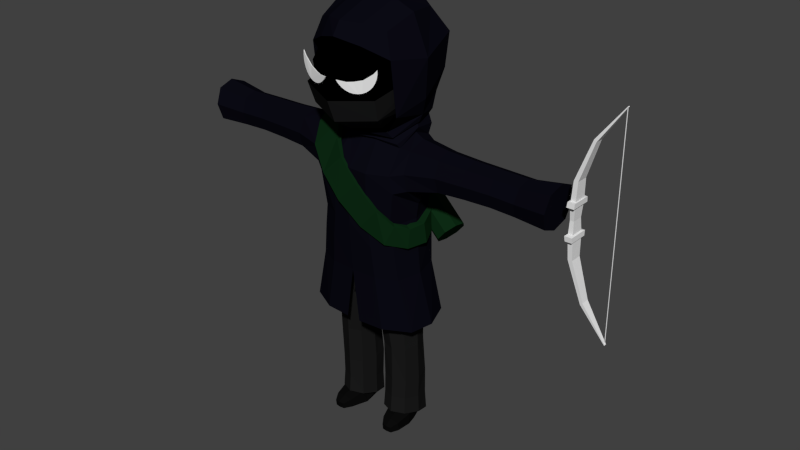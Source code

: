 # Source: ninja_final2.blend  (saved by Blender 2.73.0; exported with 4.5.12 LTS)
import bpy
from mathutils import Matrix  # noqa: F401  (used for matrix-valued properties, if any)

bpy.ops.wm.read_factory_settings(use_empty=True)
scene = bpy.context.scene
scene.name = 'Scene'

# ---- collections
col_collection_1 = bpy.data.collections.new('Collection 1'); scene.collection.children.link(col_collection_1)

# ---- materials (node trees are filled in below, after node groups)
mat_material_004 = bpy.data.materials.new('Material.004')
mat_material_004.alpha_threshold = 0.0
mat_material_004.use_transparent_shadow = False
mat_material_004.roughness = 0.5
mat_fletching = bpy.data.materials.new('Fletching')
mat_fletching.alpha_threshold = 0.0
mat_fletching.use_transparent_shadow = False
mat_fletching.diffuse_color = (0.2019, 0.001148, 0.0, 1.0)
mat_fletching.specular_color = (1.0, 0.1845, 0.1845)
mat_fletching.roughness = 0.5
mat_quiver2 = bpy.data.materials.new('Quiver2')
mat_quiver2.alpha_threshold = 0.0
mat_quiver2.use_transparent_shadow = False
mat_quiver2.diffuse_color = (0.004113, 0.02365, 0.007083, 1.0)
mat_quiver2.specular_color = (0.03572, 0.09463, 0.04395)
mat_quiver2.roughness = 0.5
mat_quiver2.specular_intensity = 0.2143
mat_arrows = bpy.data.materials.new('Arrows')
mat_arrows.alpha_threshold = 0.0
mat_arrows.use_transparent_shadow = False
mat_arrows.diffuse_color = (1.0, 0.525, 0.1639, 1.0)
mat_arrows.specular_color = (1.0, 0.7636, 0.4422)
mat_arrows.roughness = 0.5
mat_arrows.specular_intensity = 0.3824
mat_material_003 = bpy.data.materials.new('Material.003')
mat_material_003.alpha_threshold = 0.0
mat_material_003.use_transparent_shadow = False
mat_material_003.diffuse_color = (0.01109, 0.01109, 0.01109, 1.0)
mat_material_003.roughness = 0.5
mat_material_002 = bpy.data.materials.new('Material.002')
mat_material_002.alpha_threshold = 0.0
mat_material_002.use_transparent_shadow = False
mat_material_002.diffuse_color = (0.0, 0.0, 0.0, 1.0)
mat_material_002.roughness = 0.5
mat_material_002.specular_intensity = 0.0
mat_material_001 = bpy.data.materials.new('Material.001')
mat_material_001.alpha_threshold = 0.0
mat_material_001.use_transparent_shadow = False
mat_material_001.diffuse_color = (0.01076, 0.01084, 0.01109, 1.0)
mat_material_001.specular_color = (0.2396, 0.2396, 0.2396)
mat_material_001.roughness = 0.5
mat_material_001.specular_intensity = 0.02521
mat_material_005 = bpy.data.materials.new('Material.005')
mat_material_005.alpha_threshold = 0.0
mat_material_005.use_transparent_shadow = False
mat_material_005.diffuse_color = (0.003492, 0.003395, 0.007193, 1.0)
mat_material_005.specular_color = (0.004169, 0.004257, 0.0985)
mat_material_005.roughness = 0.5
mat_material_005.specular_intensity = 0.02521
mat_material_006 = bpy.data.materials.new('Material.006')
mat_material_006.alpha_threshold = 0.0
mat_material_006.use_transparent_shadow = False
mat_material_006.diffuse_color = (0.003642, 0.003642, 0.003642, 1.0)
mat_material_006.specular_color = (0.2266, 0.2266, 0.2266)
mat_material_006.roughness = 0.5
mat_material_006.specular_intensity = 0.08824

# ---- material node trees

# ---- world
world_world = bpy.data.worlds.new('World'); scene.world = world_world
world_world.color = (0.05088, 0.05088, 0.05088)
world_world.use_sun_shadow = False
world_world.sun_shadow_jitter_overblur = 0.0
world_world.cycles.sampling_method = 'MANUAL'
world_world.cycles.sample_map_resolution = 256

# ---- meshes
me_cube = bpy.data.meshes.new('Cube')
me_cube.from_pydata([(0.09944, -0.0785, 0.2125), (0.09944, 0.0785, 0.2125), (0.04351, 0.0785, 0.2125), (0.04351, -0.0785, 0.2125), (0.03768, -0.07005, 0.4251), (0.03768, 0.07005, 0.4251), (0.0876, 0.07005, 0.4251), (0.0876, -0.07005, 0.4251), (-0.1053, -0.04968, 0.8605), (-0.1053, 0.04968, 0.8605), (-0.07844, 0.04968, 0.8836), (-0.07844, -0.04968, 0.8836), (-0.3739, -0.01333, 1.258), (-0.3739, 0.01333, 1.258), (-0.368, 0.01333, 1.265), (-0.368, -0.01333, 1.265), (0.1169, 0.1204, 0.1533), (0.03106, -0.1204, 0.1533), (0.1169, -0.1204, 0.1533), (0.03106, 0.1204, 0.1533), (0.04351, -0.0785, 0.2125), (0.04351, 0.0785, 0.2125), (0.09944, 0.0785, 0.2125), (0.09944, -0.0785, 0.2125), (0.02963, -0.1143, 0.2125), (0.02963, 0.1143, 0.2125), (0.1111, 0.1143, 0.2125), (0.1111, -0.1143, 0.2125), (0.04688, -0.07692, 0.1409), (0.04688, 0.07692, 0.1409), (0.1017, 0.07692, 0.1409), (0.1017, -0.07692, 0.1409), (0.09944, -0.0785, -0.2125), (0.09944, 0.0785, -0.2125), (0.04351, 0.0785, -0.2125), (0.04351, -0.0785, -0.2125), (0.03768, -0.07005, -0.4251), (0.03768, 0.07005, -0.4251), (0.0876, 0.07005, -0.4251), (0.0876, -0.07005, -0.4251), (-0.1053, -0.04968, -0.8605), (-0.1053, 0.04968, -0.8605), (-0.07844, 0.04968, -0.8836), (-0.07844, -0.04968, -0.8836), (-0.3739, -0.01333, -1.258), (-0.3739, 0.01333, -1.258), (-0.368, 0.01333, -1.265), (-0.368, -0.01333, -1.265), (0.1169, 0.1204, -0.1533), (0.03106, -0.1204, -0.1533), (0.1169, -0.1204, -0.1533), (0.03106, 0.1204, -0.1533), (0.04351, -0.0785, -0.2125), (0.04351, 0.0785, -0.2125), (0.09944, 0.0785, -0.2125), (0.09944, -0.0785, -0.2125), (0.05443, -0.06408, 2.498e-08), (0.05443, 0.06408, 2.498e-08), (0.1001, 0.06408, 2.498e-08), (0.1001, -0.06408, 2.498e-08), (0.02963, -0.1143, -0.2125), (0.02963, 0.1143, -0.2125), (0.1111, 0.1143, -0.2125), (0.1111, -0.1143, -0.2125), (0.04688, -0.07692, -0.1409), (0.04688, 0.07692, -0.1409), (0.1017, 0.07692, -0.1409), (0.1017, -0.07692, -0.1409)], [], [(7, 4, 3, 0), (5, 6, 1, 2), (4, 5, 2, 3), (6, 7, 0, 1), (4, 7, 11, 8), (8, 11, 15, 12), (7, 6, 10, 11), (6, 5, 9, 10), (5, 4, 8, 9), (15, 14, 13, 12), (11, 10, 14, 15), (10, 9, 13, 14), (9, 8, 12, 13), (20, 21, 25, 24), (21, 22, 26, 25), (22, 23, 27, 26), (23, 20, 24, 27), (3, 2, 21, 20), (2, 1, 22, 21), (1, 0, 23, 22), (0, 3, 20, 23), (31, 28, 56, 59), (30, 31, 59, 58), (29, 30, 58, 57), (28, 29, 57, 56), (24, 25, 19, 17), (25, 26, 16, 19), (26, 27, 18, 16), (27, 24, 17, 18), (17, 19, 29, 28), (19, 16, 30, 29), (16, 18, 31, 30), (18, 17, 28, 31), (39, 32, 35, 36), (37, 34, 33, 38), (36, 35, 34, 37), (38, 33, 32, 39), (36, 40, 43, 39), (40, 44, 47, 43), (39, 43, 42, 38), (38, 42, 41, 37), (37, 41, 40, 36), (47, 44, 45, 46), (43, 47, 46, 42), (42, 46, 45, 41), (41, 45, 44, 40), (52, 60, 61, 53), (53, 61, 62, 54), (54, 62, 63, 55), (55, 63, 60, 52), (35, 52, 53, 34), (34, 53, 54, 33), (33, 54, 55, 32), (32, 55, 52, 35), (67, 59, 56, 64), (66, 58, 59, 67), (65, 57, 58, 66), (64, 56, 57, 65), (60, 49, 51, 61), (61, 51, 48, 62), (62, 48, 50, 63), (63, 50, 49, 60), (49, 64, 65, 51), (51, 65, 66, 48), (48, 66, 67, 50), (50, 67, 64, 49)])
me_cube.use_remesh_preserve_volume = False
me_cube.use_remesh_preserve_attributes = False
me_cube.use_mirror_vertex_groups = False
me_cube.update()
me_cylinder_001 = bpy.data.meshes.new('Cylinder.001')
me_cylinder_001.from_pydata([(0.0, 1.0, -1.0), (0.0, 1.0, 1.0), (0.866, -0.5, -1.0), (0.866, -0.5, 1.0), (-0.866, -0.5, -1.0), (-0.866, -0.5, 1.0)], [], [(0, 1, 3, 2), (4, 5, 1, 0), (2, 3, 5, 4), (3, 1, 5), (0, 2, 4)])
me_cylinder_001.use_remesh_preserve_volume = False
me_cylinder_001.use_remesh_preserve_attributes = False
me_cylinder_001.use_mirror_vertex_groups = False
me_cylinder_001.update()
me_circle_002 = bpy.data.meshes.new('Circle.002')
me_circle_002.from_pydata([(0.3526, -0.8018, 4.474), (0.07315, -0.8958, 4.442), (0.1004, -0.8888, 4.404), (0.1343, -0.8794, 4.372), (0.1734, -0.8681, 4.347), (0.2164, -0.8554, 4.33), (0.2614, -0.8416, 4.323), (0.3069, -0.8273, 4.325), (0.3511, -0.8131, 4.336), (0.3922, -0.7995, 4.356), (0.4287, -0.7871, 4.384), (0.4591, -0.7763, 4.419), (0.4824, -0.7675, 4.46), (0.4976, -0.761, 4.505), (0.5041, -0.7572, 4.552), (0.5017, -0.7562, 4.6), (0.2521, -0.8356, 4.444), (0.4644, -0.7691, 4.555), (0.1777, -0.8626, 4.434), (-0.3526, -0.8018, 4.474), (-0.07315, -0.8958, 4.442), (-0.1004, -0.8888, 4.404), (-0.1343, -0.8794, 4.372), (-0.1734, -0.8681, 4.347), (-0.2164, -0.8554, 4.33), (-0.2614, -0.8416, 4.323), (-0.3069, -0.8273, 4.325), (-0.3511, -0.8131, 4.336), (-0.3922, -0.7995, 4.356), (-0.4287, -0.7871, 4.384), (-0.4591, -0.7763, 4.419), (-0.4824, -0.7675, 4.46), (-0.4976, -0.761, 4.505), (-0.5041, -0.7572, 4.552), (-0.5017, -0.7562, 4.6), (-0.2521, -0.8356, 4.444), (-0.4644, -0.7691, 4.555), (-0.1777, -0.8626, 4.434), (0.3498, -0.7923, 4.473), (0.07008, -0.8863, 4.442), (0.09735, -0.8793, 4.403), (0.1312, -0.8699, 4.371), (0.1704, -0.8586, 4.346), (0.2133, -0.8459, 4.33), (0.2584, -0.8321, 4.322), (0.3039, -0.8178, 4.324), (0.3482, -0.8036, 4.336), (0.3895, -0.7899, 4.356), (0.426, -0.7775, 4.384), (0.4564, -0.7666, 4.419), (0.4797, -0.7578, 4.46), (0.4949, -0.7514, 4.504), (0.5014, -0.7476, 4.551), (0.499, -0.7465, 4.599), (0.2491, -0.8261, 4.444), (0.4617, -0.7595, 4.554), (0.1747, -0.8531, 4.433), (-0.3498, -0.7923, 4.473), (-0.07008, -0.8863, 4.442), (-0.09735, -0.8793, 4.403), (-0.1312, -0.8699, 4.371), (-0.1704, -0.8586, 4.346), (-0.2133, -0.8459, 4.33), (-0.2584, -0.8321, 4.322), (-0.3039, -0.8178, 4.324), (-0.3482, -0.8036, 4.336), (-0.3895, -0.7899, 4.356), (-0.426, -0.7775, 4.384), (-0.4564, -0.7666, 4.419), (-0.4797, -0.7578, 4.46), (-0.4949, -0.7514, 4.504), (-0.5014, -0.7476, 4.551), (-0.499, -0.7465, 4.599), (-0.2491, -0.8261, 4.444), (-0.4617, -0.7595, 4.554), (-0.1747, -0.8531, 4.433)], [(3, 18), (13, 17), (0, 12), (22, 37), (32, 36), (19, 31), (41, 56), (51, 55), (38, 50), (60, 75), (70, 74), (57, 69)], [(0, 8, 9, 10, 11, 12, 13, 14, 15, 17), (0, 16, 8), (2, 3, 4, 5, 6, 7, 8, 16, 18, 1), (19, 36, 34, 33, 32, 31, 30, 29, 28, 27), (19, 27, 35), (21, 20, 37, 35, 27, 26, 25, 24, 23, 22), (55, 53, 52, 51, 50, 49, 48, 47, 46, 38), (46, 54, 38), (39, 56, 54, 46, 45, 44, 43, 42, 41, 40), (65, 66, 67, 68, 69, 70, 71, 72, 74, 57), (73, 65, 57), (60, 61, 62, 63, 64, 65, 73, 75, 58, 59), (2, 1, 39, 40), (3, 2, 40, 41), (4, 3, 41, 42), (5, 4, 42, 43), (6, 5, 43, 44), (7, 6, 44, 45), (8, 7, 45, 46), (9, 8, 46, 47), (10, 9, 47, 48), (11, 10, 48, 49), (12, 11, 49, 50), (13, 12, 50, 51), (14, 13, 51, 52), (15, 14, 52, 53), (17, 15, 53, 55), (18, 16, 54, 56), (0, 17, 55, 38), (16, 0, 38, 54), (1, 18, 56, 39), (20, 21, 59, 58), (21, 22, 60, 59), (22, 23, 61, 60), (23, 24, 62, 61), (24, 25, 63, 62), (25, 26, 64, 63), (26, 27, 65, 64), (27, 28, 66, 65), (28, 29, 67, 66), (29, 30, 68, 67), (30, 31, 69, 68), (31, 32, 70, 69), (32, 33, 71, 70), (33, 34, 72, 71), (34, 36, 74, 72), (35, 37, 75, 73), (36, 19, 57, 74), (19, 35, 73, 57), (37, 20, 58, 75)])
me_circle_002.materials.append(mat_material_004)
me_circle_002.use_remesh_preserve_volume = False
me_circle_002.use_remesh_preserve_attributes = False
me_circle_002.use_mirror_vertex_groups = False
me_circle_002.update()
me_cylinder = bpy.data.meshes.new('Cylinder')
me_cylinder.from_pydata([(-0.6272, 0.5552, 3.676), (0.78, 0.3796, 2.531), (-0.7572, 0.5964, 3.792), (-0.575, 0.4775, 3.753), (-0.5787, 0.3575, 3.769), (0.8398, 0.2905, 2.619), (-0.6974, 0.5073, 3.88), (-0.636, 0.2655, 3.715), (-0.7134, 0.2554, 3.622), (0.8357, 0.1529, 2.638), (-0.7015, 0.3697, 3.899), (-0.7655, 0.333, 3.546), (-0.7619, 0.453, 3.529), (0.7699, 0.04739, 2.576), (-0.7673, 0.2642, 3.837), (-0.7046, 0.545, 3.583), (-0.8409, 0.5642, 3.695), (0.6812, 0.03576, 2.469), (-0.856, 0.2526, 3.73), (-0.8982, 0.4722, 3.641), (-0.9018, 0.3523, 3.657), (0.6213, 0.1248, 2.381), (-0.9158, 0.3416, 3.642), (-0.8497, 0.2746, 3.734), (-0.7723, 0.2847, 3.827), (0.6255, 0.2624, 2.363), (-0.9117, 0.4792, 3.624), (-0.715, 0.3767, 3.881), (-0.7113, 0.4967, 3.865), (0.6913, 0.368, 2.425), (-0.8459, 0.5848, 3.686), (-0.7635, 0.5744, 3.788), (0.7727, 0.3806, 2.537), (0.8325, 0.2916, 2.625), (0.8283, 0.154, 2.644), (0.7626, 0.04843, 2.582), (0.6738, 0.0368, 2.475), (0.614, 0.1259, 2.387), (0.6182, 0.2635, 2.369), (0.6839, 0.369, 2.431), (-0.7438, 0.5945, 3.781), (-0.684, 0.5055, 3.869), (-0.6882, 0.3679, 3.888), (-0.7539, 0.2623, 3.826), (-0.8427, 0.2507, 3.719), (-0.9025, 0.3398, 3.631), (-0.8983, 0.4774, 3.613), (-0.8326, 0.5829, 3.675), (-0.5771, 0.4778, 3.755), (-0.7676, 0.3333, 3.547), (-0.6293, 0.5555, 3.678), (-0.7067, 0.5453, 3.585), (-0.7155, 0.2557, 3.624), (-0.5808, 0.3578, 3.771), (-0.6381, 0.2658, 3.717), (-0.764, 0.4533, 3.531)], [], [(28, 31, 50, 48), (53, 48, 3, 4), (14, 10, 27, 24), (18, 14, 24, 23), (44, 45, 37, 36), (45, 46, 38, 37), (30, 26, 19, 16), (31, 16, 51, 50), (42, 43, 35, 34), (29, 1, 5, 9, 13, 17, 21, 25), (26, 22, 20, 19), (43, 44, 36, 35), (10, 6, 28, 27), (55, 49, 11, 12), (36, 17, 13, 35), (35, 13, 9, 34), (16, 19, 55, 51), (0, 15, 12, 11, 8, 7, 4, 3), (37, 21, 17, 36), (46, 47, 39, 38), (40, 41, 33, 32), (32, 1, 29, 39), (41, 42, 34, 33), (52, 54, 7, 8), (38, 25, 21, 37), (51, 15, 0, 50), (30, 2, 40, 47), (26, 30, 47, 46), (22, 26, 46, 45), (18, 22, 45, 44), (14, 18, 44, 43), (10, 14, 43, 42), (6, 10, 42, 41), (2, 6, 41, 40), (50, 0, 3, 48), (27, 28, 48, 53), (24, 27, 53, 54), (23, 24, 54, 52), (52, 8, 11, 49), (19, 20, 49, 55), (55, 12, 15, 51), (20, 23, 52, 49), (47, 40, 32, 39), (34, 9, 5, 33), (2, 31, 28, 6), (22, 18, 23, 20), (33, 5, 1, 32), (39, 29, 25, 38), (54, 53, 4, 7), (30, 16, 31, 2)])
me_cylinder.polygons.foreach_set('material_index', [1, 1, 1, 1, 1, 1, 1, 1, 1, 1, 1, 1, 1, 1, 1, 1, 1, 1, 1, 1, 1, 1, 1, 1, 1, 1, 1, 1, 1, 1, 1, 1, 1, 1, 1, 1, 1, 1, 1, 1, 1, 1, 1, 1, 1, 1, 1, 1, 1, 1])
me_cylinder.materials.append(mat_fletching)
me_cylinder.materials.append(mat_quiver2)
me_cylinder.materials.append(mat_arrows)
me_cylinder.use_remesh_preserve_volume = False
me_cylinder.use_remesh_preserve_attributes = False
me_cylinder.use_mirror_vertex_groups = False
me_cylinder.update()
me_cylinder_003 = bpy.data.meshes.new('Cylinder.003')
me_cylinder_003.from_pydata([(0.5192, 0.1537, 2.793), (0.5251, 0.1845, 2.575), (0.6342, -0.1522, 2.724), (0.6651, -0.1445, 2.497), (0.6042, -0.3588, 2.718), (0.6042, -0.3913, 2.495), (0.5272, -0.5298, 2.786), (0.4385, -0.5961, 2.567), (0.3803, -0.6527, 2.97), (0.1792, -0.6873, 2.74), (0.1205, -0.6849, 3.226), (-0.09319, -0.7307, 2.992), (-0.1162, -0.6491, 3.472), (-0.3431, -0.6914, 3.235), (-0.2821, -0.5245, 3.608), (-0.5749, -0.5689, 3.464), (-0.3748, -0.3862, 3.745), (-0.6834, -0.3627, 3.654), (-0.4275, -0.1881, 3.822), (-0.7517, -0.1485, 3.717), (-0.4611, 0.02647, 3.776), (-0.7365, 0.0422, 3.616), (-0.3269, 0.2998, 3.576), (-0.5457, 0.2772, 3.372), (0.4512, 0.1269, 2.815), (0.5566, -0.1574, 2.75), (0.5447, -0.3454, 2.748), (0.4903, -0.5026, 2.814), (0.3613, -0.6182, 2.986), (0.1213, -0.65, 3.227), (-0.09904, -0.6191, 3.459), (-0.2463, -0.4963, 3.581), (-0.3297, -0.3739, 3.704), (-0.3803, -0.1935, 3.78), (-0.4065, 0.007222, 3.742), (-0.2843, 0.2683, 3.553), (0.4697, 0.1646, 2.6), (0.605, -0.1484, 2.527), (0.55, -0.3855, 2.526), (0.4003, -0.5711, 2.588), (0.1645, -0.6608, 2.753), (-0.0925, -0.7024, 2.993), (-0.3282, -0.6656, 3.224), (-0.5465, -0.5501, 3.441), (-0.6474, -0.3565, 3.623), (-0.707, -0.1538, 3.688), (-0.6943, 0.02483, 3.589), (-0.5127, 0.25, 3.355)], [], [(16, 32, 33, 18), (3, 37, 36, 1), (6, 27, 28, 8), (15, 14, 16, 17), (2, 25, 26, 4), (13, 12, 14, 15), (11, 10, 12, 13), (7, 39, 38, 5), (9, 8, 10, 11), (0, 24, 25, 2), (7, 6, 8, 9), (5, 4, 6, 7), (21, 46, 45, 19), (3, 5, 38, 37), (3, 2, 4, 5), (20, 34, 35, 22), (4, 26, 27, 6), (1, 0, 2, 3), (7, 9, 40, 39), (21, 20, 22, 23), (8, 28, 29, 10), (17, 16, 18, 19), (11, 13, 42, 41), (13, 15, 43, 42), (12, 30, 31, 14), (19, 18, 20, 21), (11, 41, 40, 9), (15, 17, 44, 43), (14, 31, 32, 16), (17, 19, 45, 44), (18, 33, 34, 20), (21, 23, 47, 46), (10, 29, 30, 12)])
me_cylinder_003.polygons.foreach_set('material_index', [1, 1, 1, 1, 1, 1, 1, 1, 1, 1, 1, 1, 1, 1, 1, 1, 1, 1, 1, 1, 1, 1, 1, 1, 1, 1, 1, 1, 1, 1, 1, 1, 1])
me_cylinder_003.materials.append(mat_fletching)
me_cylinder_003.materials.append(mat_quiver2)
me_cylinder_003.materials.append(mat_arrows)
me_cylinder_003.use_remesh_preserve_volume = False
me_cylinder_003.use_remesh_preserve_attributes = False
me_cylinder_003.use_mirror_vertex_groups = False
me_cylinder_003.update()
me_plane_000 = bpy.data.meshes.new('Plane.000')
me_plane_000.from_pydata([(0.333, 0.2086, 1.968), (0.404, -0.4223, 2.368), (0.3965, 0.09807, 2.359), (0.544, -0.173, 2.334), (0.1254, -0.1016, 0.3618), (0.3278, -0.3522, 0.4004), (0.5232, -0.09138, 0.3613), (0.3285, 0.1575, 0.2758), (0.3338, -0.3488, 0.6318), (0.411, -0.4412, 1.812), (0.3074, -0.3936, 1.404), (0.1215, -0.1368, 1.104), (0.02735, -0.217, 1.685), (0.3154, 0.09575, 1.403), (0.5295, -0.08958, 0.624), (0.5374, -0.1398, 1.361), (0.1781, 0.08935, 0.3001), (0.3459, 0.108, 2.109), (0.4749, 0.09904, 0.3025), (0.5381, -0.1273, 1.096), (0.3969, 0.1632, 1.911), (0.3244, 0.09498, 1.132), (0.5088, -0.345, 2.352), (0.5611, -0.1552, 1.865), (0.3201, 0.1567, 0.6211), (0.07191, -0.158, 1.399), (0.1215, -0.1019, 0.642), (0.4758, -0.2852, 0.3967), (0.1562, 0.2308, 1.922), (0.337, -0.3592, 1.076), (0.2597, -0.4446, 2.38), (0.1756, -0.2908, 0.4001), (0.5103, 0.005741, 2.346), (0.2501, 0.1352, 2.37), (0.1687, 0.03474, 1.124), (0.179, -0.3059, 1.085), (0.4914, -0.2988, 1.078), (0.4814, 0.04183, 1.117), (0.1349, 0.08352, 1.707), (0.1943, -0.3995, 1.661), (0.5663, -0.3536, 1.855), (0.4396, 0.04671, 1.857), (0.1661, -0.3037, 0.182), (0.4827, -0.2991, 0.1857), (0.4862, 0.1101, 0.06236), (0.1744, 0.09959, 0.05561), (0.1329, 0.02965, 1.416), (0.1664, -0.3513, 1.407), (0.4788, -0.3237, 1.382), (0.4853, 0.03894, 1.382), (0.2708, 0.1247, 2.106), (0.3339, 0.172, 0.03117), (0.5348, -0.09275, 0.1302), (0.3261, -0.3697, 0.1905), (0.116, -0.1029, 0.1201), (0.1677, 0.08903, 0.6323), (0.1788, -0.2901, 0.6391), (0.4847, -0.2809, 0.6253), (0.4739, 0.09829, 0.6184), (0.0, 0.2586, 1.868), (0.0, -0.2443, 1.737), (-0.333, 0.2086, 1.968), (0.0, 0.149, 2.312), (-0.404, -0.4223, 2.368), (0.0, -0.4507, 2.321), (-0.3965, 0.09807, 2.359), (-0.544, -0.173, 2.334), (-0.1254, -0.1016, 0.3618), (-0.3278, -0.3522, 0.4004), (-0.5232, -0.09138, 0.3613), (-0.3285, 0.1575, 0.2758), (-0.3338, -0.3488, 0.6318), (-0.411, -0.4412, 1.812), (-0.3074, -0.3936, 1.404), (-0.1215, -0.1368, 1.104), (-0.02735, -0.217, 1.685), (-0.3154, 0.09575, 1.403), (-0.5295, -0.08958, 0.624), (-0.5374, -0.1398, 1.361), (-0.1781, 0.08935, 0.3001), (-0.3459, 0.108, 2.109), (0.0, -0.5222, 1.853), (-0.4749, 0.09904, 0.3025), (-0.5381, -0.1273, 1.096), (-0.3969, 0.1632, 1.911), (-0.3244, 0.09498, 1.132), (-0.5088, -0.345, 2.352), (0.0, 0.1349, 2.049), (-0.5611, -0.1552, 1.865), (-0.3201, 0.1567, 0.6211), (-0.07191, -0.158, 1.399), (-0.1215, -0.1019, 0.642), (-0.4758, -0.2852, 0.3967), (-0.1562, 0.2308, 1.922), (-0.337, -0.3592, 1.076), (-0.2597, -0.4446, 2.38), (-0.1756, -0.2908, 0.4001), (-0.5103, 0.005741, 2.346), (-0.2501, 0.1352, 2.37), (-0.1687, 0.03474, 1.124), (-0.179, -0.3059, 1.085), (-0.4914, -0.2988, 1.078), (-0.4814, 0.04183, 1.117), (-0.1349, 0.08352, 1.707), (-0.1943, -0.3995, 1.661), (-0.5663, -0.3536, 1.855), (-0.4396, 0.04671, 1.857), (-0.1661, -0.3037, 0.182), (-0.4827, -0.2991, 0.1857), (-0.4862, 0.1101, 0.06236), (-0.1744, 0.09959, 0.05561), (-0.1329, 0.02965, 1.416), (-0.1664, -0.3513, 1.407), (-0.4788, -0.3237, 1.382), (-0.4853, 0.03894, 1.382), (-0.2708, 0.1247, 2.106), (-0.3339, 0.172, 0.03117), (-0.5348, -0.09275, 0.1302), (-0.3261, -0.3697, 0.1905), (-0.116, -0.1029, 0.1201), (-0.1677, 0.08903, 0.6323), (-0.1788, -0.2901, 0.6391), (-0.4847, -0.2809, 0.6253), (-0.4739, 0.09829, 0.6184), (0.0, 0.08884, 1.763)], [], [(59, 87, 50, 28), (60, 12, 39, 81), (26, 11, 34, 55), (8, 29, 35, 56), (14, 19, 36, 57), (19, 14, 58, 37), (4, 26, 55, 16), (29, 8, 57, 36), (39, 12, 25, 47), (11, 26, 56, 35), (0, 20, 38, 28), (0, 28, 50, 17), (0, 17, 41, 20), (62, 33, 50, 87), (1, 30, 39, 9), (1, 9, 40, 22), (64, 81, 39, 30), (2, 32, 41, 17), (2, 17, 50, 33), (3, 22, 40, 23), (3, 23, 41, 32), (40, 9, 10, 48), (25, 12, 38, 46), (41, 23, 15, 49), (10, 9, 39, 47), (38, 20, 13, 46), (15, 23, 40, 48), (46, 13, 21, 34), (13, 20, 41, 49), (34, 21, 24, 55), (47, 25, 11, 35), (29, 10, 47, 35), (48, 10, 29, 36), (21, 13, 49, 37), (49, 15, 19, 37), (19, 15, 48, 36), (16, 55, 24, 7), (31, 4, 54, 42), (4, 16, 45, 54), (4, 31, 56, 26), (27, 5, 53, 43), (5, 31, 42, 53), (27, 57, 8, 5), (18, 6, 52, 44), (6, 27, 43, 52), (5, 8, 56, 31), (58, 14, 6, 18), (16, 7, 51, 45), (7, 18, 44, 51), (7, 24, 58, 18), (6, 14, 57, 27), (24, 21, 37, 58), (124, 59, 28, 38), (60, 124, 38, 12), (62, 64, 30, 1, 22, 3, 32, 2, 33), (11, 25, 46, 34), (59, 93, 115, 87), (60, 81, 104, 75), (91, 120, 99, 74), (71, 121, 100, 94), (77, 122, 101, 83), (83, 102, 123, 77), (67, 79, 120, 91), (94, 101, 122, 71), (104, 112, 90, 75), (74, 100, 121, 91), (61, 93, 103, 84), (61, 80, 115, 93), (61, 84, 106, 80), (62, 87, 115, 98), (63, 72, 104, 95), (63, 86, 105, 72), (64, 95, 104, 81), (65, 80, 106, 97), (65, 98, 115, 80), (66, 88, 105, 86), (66, 97, 106, 88), (105, 113, 73, 72), (90, 111, 103, 75), (106, 114, 78, 88), (73, 112, 104, 72), (103, 111, 76, 84), (78, 113, 105, 88), (111, 99, 85, 76), (76, 114, 106, 84), (99, 120, 89, 85), (112, 100, 74, 90), (94, 100, 112, 73), (113, 101, 94, 73), (85, 102, 114, 76), (114, 102, 83, 78), (83, 101, 113, 78), (79, 70, 89, 120), (96, 107, 119, 67), (67, 119, 110, 79), (67, 91, 121, 96), (92, 108, 118, 68), (68, 118, 107, 96), (92, 68, 71, 122), (82, 109, 117, 69), (69, 117, 108, 92), (68, 96, 121, 71), (123, 82, 69, 77), (79, 110, 116, 70), (70, 116, 109, 82), (70, 82, 123, 89), (69, 92, 122, 77), (89, 123, 102, 85), (124, 103, 93, 59), (60, 75, 103, 124), (62, 98, 65, 97, 66, 86, 63, 95, 64), (74, 99, 111, 90)])
me_plane_000.materials.append(mat_material_003)
me_plane_000.use_remesh_preserve_volume = False
me_plane_000.use_remesh_preserve_attributes = False
me_plane_000.use_mirror_vertex_groups = False
me_plane_000.update()
me_plane_002 = bpy.data.meshes.new('Plane.002')
me_plane_002.from_pydata([(0.4448, -0.6877, 4.489), (0.4448, 0.348, 4.71), (0.4407, -0.1778, 4.999), (0.593, -0.1699, 4.6), (0.3277, -0.5565, 4.843), (0.3277, 0.2051, 4.947), (0.4237, -0.1057, 4.011), (0.2102, -0.02973, 3.829), (0.4102, -0.1144, 3.657), (0.2637, -0.04255, 3.728), (0.5258, -0.153, 4.207), (0.26, -0.05704, 3.933), (0.2931, -0.3069, 3.673), (0.3126, -0.4678, 3.859), (0.1505, -0.1956, 3.808), (0.1894, -0.2597, 3.854), (0.435, -0.6782, 4.022), (0.1878, -0.2274, 3.741), (0.4652, -0.7554, 4.27), (0.5746, -0.1648, 4.436), (0.4313, -0.6614, 4.296), (0.4313, 0.3391, 4.564), (0.5533, -0.1611, 4.43), (0.0, 0.3338, 5.042), (-0.4448, -0.6877, 4.489), (-0.4448, 0.348, 4.71), (0.0, -0.6893, 4.955), (-0.4407, -0.1778, 4.999), (0.0, -0.1804, 5.132), (0.0, 0.5206, 4.747), (-0.593, -0.1699, 4.6), (0.0, -0.8604, 4.452), (-0.3277, -0.5565, 4.843), (-0.3277, 0.2051, 4.947), (0.0, -0.5885, 3.808), (-0.4237, -0.1057, 4.011), (0.0, -0.2509, 3.801), (-0.2102, -0.02973, 3.829), (-0.4102, -0.1144, 3.657), (0.0, -0.3711, 3.679), (-0.2637, -0.04255, 3.728), (-0.5258, -0.153, 4.207), (-0.26, -0.05704, 3.933), (0.0, -0.289, 3.745), (0.0, -0.8532, 3.96), (0.0, -0.3273, 3.828), (-0.2931, -0.3069, 3.673), (-0.3126, -0.4678, 3.859), (-0.1505, -0.1956, 3.808), (-0.1894, -0.2597, 3.854), (-0.435, -0.6782, 4.022), (-0.1878, -0.2274, 3.741), (-0.4652, -0.7554, 4.27), (-0.5746, -0.1648, 4.436), (0.0, -0.9523, 4.215), (-0.4313, -0.6614, 4.296), (-0.4313, 0.3391, 4.564), (0.0, 0.5058, 4.608), (-0.5533, -0.1611, 4.43), (0.0, -0.8281, 4.251)], [], [(28, 2, 5, 23), (28, 26, 4, 2), (29, 23, 5, 1), (3, 2, 4, 0), (3, 1, 5, 2), (31, 0, 4, 26), (54, 44, 16, 18), (19, 18, 16, 10), (34, 13, 16, 44), (34, 45, 15, 13), (6, 10, 16, 13), (6, 13, 15, 11), (36, 14, 15, 45), (36, 43, 17, 14), (7, 11, 15, 14), (7, 14, 17, 9), (8, 9, 17, 12), (39, 12, 17, 43), (31, 59, 20, 0), (3, 0, 20, 22), (3, 22, 21, 1), (29, 1, 21, 57), (59, 54, 18, 20), (20, 18, 19, 22), (28, 23, 33, 27), (28, 27, 32, 26), (29, 25, 33, 23), (30, 24, 32, 27), (30, 27, 33, 25), (31, 26, 32, 24), (54, 52, 50, 44), (53, 41, 50, 52), (34, 44, 50, 47), (34, 47, 49, 45), (35, 47, 50, 41), (35, 42, 49, 47), (36, 45, 49, 48), (36, 48, 51, 43), (37, 48, 49, 42), (37, 40, 51, 48), (38, 46, 51, 40), (39, 43, 51, 46), (31, 24, 55, 59), (30, 58, 55, 24), (30, 25, 56, 58), (29, 57, 56, 25), (59, 55, 52, 54), (55, 58, 53, 52)])
me_plane_002.polygons.foreach_set('material_index', [0, 0, 0, 0, 0, 0, 1, 1, 1, 1, 1, 1, 1, 1, 1, 1, 1, 1, 0, 0, 0, 0, 0, 0, 0, 0, 0, 0, 0, 0, 1, 1, 1, 1, 1, 1, 1, 1, 1, 1, 1, 1, 0, 0, 0, 0, 0, 0])
me_plane_002.materials.append(mat_material_002)
me_plane_002.materials.append(mat_material_001)
me_plane_002.use_remesh_preserve_volume = False
me_plane_002.use_remesh_preserve_attributes = False
me_plane_002.use_mirror_vertex_groups = False
me_plane_002.update()
me_plane_003 = bpy.data.meshes.new('Plane.003')
me_plane_003.from_pydata([(0.4669, 0.3837, 4.327), (0.5061, 0.108, 3.094), (0.5114, -0.5455, 3.174), (0.5118, 0.1343, 2.549), (0.4966, -0.5089, 2.499), (0.2335, 0.4942, 4.356), (1.279, 0.04981, 3.425), (1.29, -0.1582, 3.654), (1.293, -0.3888, 3.443), (1.29, -0.1794, 3.214), (0.4653, 0.1221, 3.649), (0.4533, -0.3491, 3.624), (0.9372, 0.003969, 3.603), (0.9566, -0.3365, 3.615), (0.97, -0.3636, 3.269), (0.9544, -0.004725, 3.257), (0.5856, -0.2062, 2.532), (0.2184, -0.654, 4.994), (0.456, -0.5237, 2.757), (0.5358, 0.1133, 2.121), (1.623, -0.3755, 3.444), (0.9645, -0.4123, 3.443), (1.283, -0.000469, 3.589), (0.1913, 0.2521, 3.686), (0.1878, 0.3251, 5.084), (0.4853, -0.1202, 3.747), (0.345, -0.4271, 3.8), (0.4662, 0.1794, 3.387), (1.92, -0.3786, 3.437), (0.5294, -0.5852, 4.659), (0.4498, 0.2651, 4.093), (0.9479, -0.1645, 3.672), (1.633, -0.1513, 3.646), (1.282, -0.01237, 3.266), (0.9392, 0.05849, 3.427), (1.618, 0.05129, 3.423), (0.5435, -0.4882, 2.121), (1.291, -0.3415, 3.28), (0.2549, 0.2339, 3.381), (1.944, -0.1509, 3.641), (0.4703, -0.5565, 3.373), (0.5058, 0.4026, 4.728), (0.6272, -0.1401, 4.156), (1.929, 0.05423, 3.414), (0.4978, -0.1846, 5.06), (0.2783, 0.1769, 2.816), (1.294, -0.3204, 3.603), (0.9719, -0.1864, 3.198), (0.4858, 0.1091, 2.812), (1.608, -0.1729, 3.22), (0.5923, -0.205, 2.972), (1.904, -0.1732, 3.21), (0.6191, -0.1961, 2.121), (0.2897, 0.193, 2.577), (0.2489, -0.188, 5.163), (0.282, 0.1532, 3.068), (0.3167, 0.2267, 2.121), (0.5704, -0.2084, 2.787), (0.5445, -0.08354, 3.949), (0.6759, -0.1719, 4.612), (1.942, 0.005305, 3.575), (1.936, -0.3131, 3.593), (1.906, -0.3296, 3.275), (1.913, -0.01103, 3.258), (1.628, 0.002925, 3.582), (1.632, -0.3112, 3.598), (1.613, -0.3274, 3.284), (1.61, -0.01269, 3.268), (0.4367, -0.5274, 4.923), (0.3756, 0.24, 5.007), (0.5385, -0.5109, 4.03), (0.2272, 0.3939, 4.118), (0.2529, 0.5219, 4.747), (0.2647, -0.735, 4.789), (0.2209, -0.6419, 3.049), (0.2677, -0.6265, 2.491), (0.1713, -0.3992, 3.672), (0.2352, -0.6579, 3.373), (0.3036, -0.6059, 2.121), (0.2358, -0.6331, 2.753), (0.1725, -0.4945, 3.771), (2.323, 0.02705, 3.629), (2.292, 0.00767, 3.252), (2.293, -0.3716, 3.271), (2.324, -0.3518, 3.649), (2.309, 0.08405, 3.437), (2.331, -0.1586, 3.706), (2.31, -0.4288, 3.464), (2.288, -0.1851, 3.195), (0.596, 0.05049, 3.626), (0.6344, 0.04191, 3.219), (0.5938, -0.3462, 3.624), (0.6391, -0.458, 3.214), (0.6014, 0.1061, 3.408), (0.6108, -0.1511, 3.709), (0.615, -0.4867, 3.408), (0.6951, -0.2066, 3.132), (0.3816, -0.3469, 3.724), (0.4831, -0.09605, 3.843), (0.4328, 0.1629, 3.863), (0.2152, 0.2762, 3.89), (0.1825, -0.3984, 3.732), (0.1754, -0.4447, 3.731), (0.3853, -0.3861, 3.73), (0.5137, -0.09726, 3.864), (0.4509, 0.1996, 3.91), (0.215, 0.325, 3.939), (0.4361, -0.3778, 3.668), (0.5098, -0.1124, 3.801), (0.471, 0.1647, 3.758), (0.1992, 0.2993, 3.794), (0.1699, -0.434, 3.698), (0.6333, 0.1847, 1.489), (0.7061, -0.4477, 1.489), (0.7627, -0.1577, 1.489), (0.08712, -0.6305, 1.489), (0.3633, 0.3102, 1.489), (0.4006, -0.6086, 1.489), (-0.4669, 0.3837, 4.327), (-0.5061, 0.108, 3.094), (-0.5114, -0.5455, 3.174), (-0.5118, 0.1343, 2.549), (-0.4966, -0.5089, 2.499), (-0.2335, 0.4942, 4.356), (-1.279, 0.04981, 3.425), (-1.29, -0.1582, 3.654), (-1.293, -0.3888, 3.443), (-1.29, -0.1794, 3.214), (-0.4653, 0.1221, 3.649), (-0.4533, -0.3491, 3.624), (-0.9372, 0.003969, 3.603), (-0.9566, -0.3365, 3.615), (-0.97, -0.3636, 3.269), (-0.9544, -0.004725, 3.257), (-0.5856, -0.2062, 2.532), (0.0, 0.3778, 5.107), (-0.2184, -0.654, 4.994), (-0.456, -0.5237, 2.757), (0.0, 0.2631, 3.667), (-0.5358, 0.1133, 2.121), (-1.623, -0.3755, 3.444), (-0.9645, -0.4123, 3.443), (-1.283, -0.000469, 3.589), (-0.1913, 0.2521, 3.686), (-0.1878, 0.3251, 5.084), (-0.4853, -0.1202, 3.747), (-0.345, -0.4271, 3.8), (-0.4662, 0.1794, 3.387), (-1.92, -0.3786, 3.437), (-0.5294, -0.5852, 4.659), (-0.4498, 0.2651, 4.093), (-0.9479, -0.1645, 3.672), (-1.633, -0.1513, 3.646), (-1.282, -0.01237, 3.266), (0.0, -0.6796, 3.05), (-0.9392, 0.05849, 3.427), (-1.618, 0.05129, 3.423), (-0.5435, -0.4882, 2.121), (-1.291, -0.3415, 3.28), (0.0, -0.6529, 2.51), (-0.2549, 0.2339, 3.381), (-1.944, -0.1509, 3.641), (-0.4703, -0.5565, 3.373), (-0.5058, 0.4026, 4.728), (0.0, -0.4224, 3.663), (0.0, -0.7448, 5.009), (-0.6272, -0.1401, 4.156), (-1.929, 0.05423, 3.414), (-0.4978, -0.1846, 5.06), (-0.2783, 0.1769, 2.816), (-1.294, -0.3204, 3.603), (-0.9719, -0.1864, 3.198), (-0.4858, 0.1091, 2.812), (-1.608, -0.1729, 3.22), (0.0, 0.5606, 4.385), (-0.5923, -0.205, 2.972), (0.0, 0.1782, 3.065), (-1.904, -0.1732, 3.21), (0.0, 0.2408, 2.604), (-0.6191, -0.1961, 2.121), (0.0, 0.2259, 3.367), (-0.2897, 0.193, 2.577), (-0.2489, -0.188, 5.163), (-0.282, 0.1532, 3.068), (0.0, -0.6482, 3.372), (0.0, -0.6232, 2.121), (-0.3167, 0.2267, 2.121), (0.0, 0.2561, 2.121), (0.0, -0.1881, 5.21), (0.0, -0.6663, 2.749), (0.0, 0.1793, 2.82), (-0.5704, -0.2084, 2.787), (0.0, 0.4767, 4.142), (-0.5445, -0.08354, 3.949), (0.0, -0.5372, 3.768), (0.0, 0.5952, 4.767), (-0.6759, -0.1719, 4.612), (0.0, -0.8433, 4.865), (-1.942, 0.005305, 3.575), (-1.936, -0.3131, 3.593), (-1.906, -0.3296, 3.275), (-1.913, -0.01103, 3.258), (-1.628, 0.002925, 3.582), (-1.632, -0.3112, 3.598), (-1.613, -0.3274, 3.284), (-1.61, -0.01269, 3.268), (-0.4367, -0.5274, 4.923), (-0.3756, 0.24, 5.007), (-0.5385, -0.5109, 4.03), (-0.2272, 0.3939, 4.118), (-0.2529, 0.5219, 4.747), (-0.2647, -0.735, 4.789), (-0.2209, -0.6419, 3.049), (-0.2677, -0.6265, 2.491), (-0.1713, -0.3992, 3.672), (-0.2352, -0.6579, 3.373), (-0.3036, -0.6059, 2.121), (-0.2358, -0.6331, 2.753), (-0.1725, -0.4945, 3.771), (-2.323, 0.02705, 3.629), (-2.292, 0.00767, 3.252), (-2.293, -0.3716, 3.271), (-2.324, -0.3518, 3.649), (-2.309, 0.08405, 3.437), (-2.331, -0.1586, 3.706), (-2.31, -0.4288, 3.464), (-2.288, -0.1851, 3.195), (-0.596, 0.05049, 3.626), (-0.6344, 0.04191, 3.219), (-0.5938, -0.3462, 3.624), (-0.6391, -0.458, 3.214), (-0.6014, 0.1061, 3.408), (-0.6108, -0.1511, 3.709), (-0.615, -0.4867, 3.408), (-0.6951, -0.2066, 3.132), (-0.3816, -0.3469, 3.724), (0.0, 0.3174, 3.893), (-0.4831, -0.09605, 3.843), (0.0, -0.4273, 3.727), (-0.4328, 0.1629, 3.863), (-0.2152, 0.2762, 3.89), (-0.1825, -0.3984, 3.732), (-0.1754, -0.4447, 3.731), (-0.3853, -0.3861, 3.73), (0.0, 0.3775, 3.945), (-0.5137, -0.09726, 3.864), (0.0, -0.4785, 3.726), (-0.4509, 0.1996, 3.91), (-0.215, 0.325, 3.939), (-0.4361, -0.3778, 3.668), (0.0, 0.3282, 3.784), (-0.5098, -0.1124, 3.801), (0.0, -0.4627, 3.691), (-0.471, 0.1647, 3.758), (-0.1992, 0.2993, 3.794), (-0.1699, -0.434, 3.698), (-0.6333, 0.1847, 1.489), (-0.7061, -0.4477, 1.489), (-0.7627, -0.1577, 1.489), (-0.08712, -0.6305, 1.489), (-0.3633, 0.3102, 1.489), (0.0, 0.3428, 1.489), (-0.4006, -0.6086, 1.489)], [], [(61, 84, 86, 39), (62, 83, 87, 28), (60, 81, 85, 43), (39, 86, 81, 60), (43, 85, 82, 63), (28, 87, 84, 61), (13, 31, 94, 91), (47, 9, 37, 14), (51, 88, 83, 62), (47, 14, 92, 96), (93, 34, 15, 90), (60, 43, 35, 64), (94, 31, 12, 89), (14, 21, 95, 92), (110, 23, 138, 250), (95, 21, 13, 91), (90, 15, 47, 96), (8, 20, 65, 46), (52, 16, 4, 36), (52, 19, 3, 16), (38, 27, 1, 55), (197, 73, 17, 165), (111, 76, 11, 107), (75, 159, 185, 78), (252, 164, 76, 111), (195, 135, 24, 72), (192, 174, 5, 71), (108, 107, 11, 25), (77, 74, 2, 40), (190, 45, 53, 178), (195, 72, 5, 174), (56, 53, 3, 19), (54, 44, 69, 24), (54, 17, 68, 44), (33, 9, 47, 15), (7, 32, 64, 22), (8, 21, 14, 37), (6, 34, 12, 22), (7, 31, 13, 46), (6, 35, 67, 33), (9, 49, 66, 37), (20, 28, 61, 65), (63, 51, 49, 67), (63, 82, 88, 51), (62, 28, 20, 66), (49, 51, 62, 66), (61, 39, 32, 65), (35, 43, 63, 67), (32, 39, 60, 64), (79, 75, 4, 18), (79, 18, 2, 74), (45, 48, 3, 53), (45, 55, 1, 48), (57, 16, 3, 48), (57, 18, 4, 16), (57, 50, 2, 18), (57, 48, 1, 50), (34, 6, 33, 15), (32, 7, 46, 65), (21, 8, 46, 13), (35, 6, 22, 64), (20, 8, 37, 66), (67, 49, 9, 33), (31, 7, 22, 12), (108, 25, 10, 109), (77, 40, 11, 76), (71, 5, 0, 30), (58, 42, 70, 26), (58, 30, 0, 42), (72, 41, 0, 5), (72, 24, 69, 41), (59, 42, 0, 41), (59, 29, 70, 42), (59, 44, 68, 29), (59, 41, 69, 44), (73, 29, 68, 17), (38, 23, 10, 27), (190, 176, 55, 45), (188, 165, 17, 54), (188, 54, 24, 135), (187, 178, 53, 56), (180, 38, 55, 176), (180, 138, 23, 38), (189, 79, 74, 154), (189, 159, 75, 79), (184, 154, 74, 77), (184, 77, 76, 164), (4, 75, 78, 36), (86, 84, 87, 83, 88, 82, 85, 81), (27, 10, 89, 93), (40, 95, 91, 11), (25, 94, 89, 10), (50, 96, 92, 2), (40, 2, 92, 95), (25, 11, 91, 94), (50, 1, 90, 96), (27, 93, 90, 1), (110, 109, 10, 23), (106, 105, 99, 100), (104, 98, 99, 105), (104, 103, 97, 98), (246, 238, 101, 102), (102, 101, 97, 103), (106, 100, 236, 244), (71, 106, 244, 192), (80, 102, 103, 26), (194, 246, 102, 80), (58, 26, 103, 104), (58, 104, 105, 30), (71, 30, 105, 106), (100, 99, 109, 110), (98, 108, 109, 99), (98, 97, 107, 108), (238, 252, 111, 101), (101, 111, 107, 97), (100, 110, 250, 236), (78, 185, 115, 117), (56, 19, 112, 116), (36, 78, 117, 113), (187, 56, 116, 261), (19, 52, 114, 112), (52, 36, 113, 114), (93, 89, 12, 34), (199, 161, 224, 222), (200, 148, 225, 221), (198, 167, 223, 219), (161, 198, 219, 224), (167, 201, 220, 223), (148, 199, 222, 225), (131, 229, 232, 151), (171, 132, 158, 127), (177, 200, 221, 226), (171, 234, 230, 132), (231, 228, 133, 155), (198, 202, 156, 167), (232, 227, 130, 151), (132, 230, 233, 141), (254, 250, 138, 143), (233, 229, 131, 141), (228, 234, 171, 133), (126, 170, 203, 140), (179, 157, 122, 134), (179, 134, 121, 139), (160, 183, 119, 147), (197, 165, 136, 211), (255, 249, 129, 214), (213, 216, 185, 159), (252, 255, 214, 164), (195, 210, 144, 135), (192, 209, 123, 174), (251, 145, 129, 249), (215, 162, 120, 212), (190, 178, 181, 169), (195, 174, 123, 210), (186, 139, 121, 181), (182, 144, 207, 168), (182, 168, 206, 136), (153, 133, 171, 127), (125, 142, 202, 152), (126, 158, 132, 141), (124, 142, 130, 155), (125, 170, 131, 151), (124, 153, 205, 156), (127, 158, 204, 173), (140, 203, 199, 148), (201, 205, 173, 177), (201, 177, 226, 220), (200, 204, 140, 148), (173, 204, 200, 177), (199, 203, 152, 161), (156, 205, 201, 167), (152, 202, 198, 161), (217, 137, 122, 213), (217, 212, 120, 137), (169, 181, 121, 172), (169, 172, 119, 183), (191, 172, 121, 134), (191, 134, 122, 137), (191, 137, 120, 175), (191, 175, 119, 172), (155, 133, 153, 124), (152, 203, 170, 125), (141, 131, 170, 126), (156, 202, 142, 124), (140, 204, 158, 126), (205, 153, 127, 173), (151, 130, 142, 125), (251, 253, 128, 145), (215, 214, 129, 162), (209, 150, 118, 123), (193, 146, 208, 166), (193, 166, 118, 150), (210, 123, 118, 163), (210, 163, 207, 144), (196, 163, 118, 166), (196, 166, 208, 149), (196, 149, 206, 168), (196, 168, 207, 163), (211, 136, 206, 149), (160, 147, 128, 143), (190, 169, 183, 176), (188, 182, 136, 165), (188, 135, 144, 182), (187, 186, 181, 178), (180, 176, 183, 160), (180, 160, 143, 138), (189, 154, 212, 217), (189, 217, 213, 159), (184, 215, 212, 154), (184, 164, 214, 215), (122, 157, 216, 213), (224, 219, 223, 220, 226, 221, 225, 222), (147, 231, 227, 128), (162, 129, 229, 233), (145, 128, 227, 232), (175, 120, 230, 234), (162, 233, 230, 120), (145, 232, 229, 129), (175, 234, 228, 119), (147, 119, 228, 231), (254, 143, 128, 253), (248, 240, 239, 247), (245, 247, 239, 237), (245, 237, 235, 243), (246, 242, 241, 238), (242, 243, 235, 241), (248, 244, 236, 240), (209, 192, 244, 248), (218, 146, 243, 242), (194, 218, 242, 246), (193, 245, 243, 146), (193, 150, 247, 245), (209, 248, 247, 150), (240, 254, 253, 239), (237, 239, 253, 251), (237, 251, 249, 235), (238, 241, 255, 252), (241, 235, 249, 255), (240, 236, 250, 254), (216, 262, 259, 185), (186, 260, 256, 139), (157, 257, 262, 216), (187, 261, 260, 186), (139, 256, 258, 179), (179, 258, 257, 157), (231, 155, 130, 227)])
me_plane_003.materials.append(mat_material_005)
me_plane_003.use_remesh_preserve_volume = False
me_plane_003.use_remesh_preserve_attributes = False
me_plane_003.use_mirror_vertex_groups = False
me_plane_003.update()
me_plane_004 = bpy.data.meshes.new('Plane.004')
me_plane_004.from_pydata([(0.325, 0.1086, 0.1918), (0.3369, -0.1116, 0.00176), (0.4621, -0.0414, 0.2008), (0.3386, -0.2047, 0.2062), (0.1997, -0.01846, 0.2925), (0.3157, -0.1466, 0.2959), (0.4471, -0.03657, 0.2968), (0.3311, 0.0916, 0.2935), (0.3222, -0.1549, 0.241), (0.3682, -0.404, 0.00176), (0.2037, -0.005681, 0.2361), (0.3777, -0.5196, 0.08443), (0.3196, 0.1202, 0.00176), (0.2371, 0.06792, 0.2923), (0.3562, -0.2778, 0.1814), (0.4863, -0.05271, 0.1514), (0.4474, -0.1639, 0.2058), (0.1856, -0.06363, 0.0752), (0.2127, 0.09197, 0.1924), (0.3206, 0.1154, 0.1395), (0.3714, -0.4281, 0.1323), (0.4212, 0.05573, 0.2953), (0.4066, 0.07961, 0.1948), (0.2168, -0.185, 0.1878), (0.4643, -0.09871, 0.00176), (0.3237, 0.09185, 0.2344), (0.4438, -0.0374, 0.2405), (0.4111, -0.1243, 0.2973), (0.2049, -0.09631, 0.00176), (0.3761, -0.5075, 0.00176), (0.3511, -0.2227, 0.00176), (0.2242, -0.1094, 0.2939), (0.236, 0.06915, 0.2335), (0.2161, -0.1066, 0.2276), (0.4158, -0.1297, 0.2424), (0.4114, 0.05786, 0.2372), (0.2305, 0.04962, 0.00176), (0.4094, 0.05636, 0.00176), (0.4093, 0.08773, 0.1426), (0.2164, 0.08941, 0.1385), (0.4921, -0.223, 0.00176), (0.1884, -0.2063, 0.00176), (0.2179, -0.2733, 0.159), (0.5072, -0.236, 0.1639), (0.4362, -0.4984, 0.00176), (0.3149, -0.4995, 0.00176), (0.3162, -0.509, 0.0772), (0.4375, -0.5079, 0.07661), (0.4779, -0.4061, 0.00176), (0.2593, -0.4079, 0.00176), (0.262, -0.4268, 0.1141), (0.4801, -0.4234, 0.1131), (-0.325, 0.1086, 0.1918), (-0.3369, -0.1116, 0.00176), (-0.4621, -0.0414, 0.2008), (-0.3386, -0.2047, 0.2062), (-0.1997, -0.01846, 0.2925), (-0.3157, -0.1466, 0.2959), (-0.4471, -0.03657, 0.2968), (-0.3311, 0.0916, 0.2935), (-0.3222, -0.1549, 0.241), (-0.3682, -0.404, 0.00176), (-0.2037, -0.005681, 0.2361), (-0.3777, -0.5196, 0.08443), (-0.3196, 0.1202, 0.00176), (-0.2371, 0.06792, 0.2923), (-0.3562, -0.2778, 0.1814), (-0.4863, -0.05271, 0.1514), (-0.4474, -0.1639, 0.2058), (-0.1856, -0.06363, 0.0752), (-0.2127, 0.09197, 0.1924), (-0.3206, 0.1154, 0.1395), (-0.3714, -0.4281, 0.1323), (-0.4212, 0.05573, 0.2953), (-0.4066, 0.07961, 0.1948), (-0.2168, -0.185, 0.1878), (-0.4643, -0.09871, 0.00176), (-0.3237, 0.09185, 0.2344), (-0.4438, -0.0374, 0.2405), (-0.4111, -0.1243, 0.2973), (-0.2049, -0.09631, 0.00176), (-0.3761, -0.5075, 0.00176), (-0.3511, -0.2227, 0.00176), (-0.2242, -0.1094, 0.2939), (-0.236, 0.06915, 0.2335), (-0.2161, -0.1066, 0.2276), (-0.4158, -0.1297, 0.2424), (-0.4114, 0.05786, 0.2372), (-0.2305, 0.04962, 0.00176), (-0.4094, 0.05636, 0.00176), (-0.4093, 0.08773, 0.1426), (-0.2164, 0.08941, 0.1385), (-0.4921, -0.223, 0.00176), (-0.1884, -0.2063, 0.00176), (-0.2179, -0.2733, 0.159), (-0.5072, -0.236, 0.1639), (-0.4362, -0.4984, 0.00176), (-0.3149, -0.4995, 0.00176), (-0.3162, -0.509, 0.0772), (-0.4375, -0.5079, 0.07661), (-0.4779, -0.4061, 0.00176), (-0.2593, -0.4079, 0.00176), (-0.262, -0.4268, 0.1141), (-0.4801, -0.4234, 0.1131)], [], [(28, 17, 39, 36), (10, 32, 18), (41, 42, 23, 17), (28, 41, 17), (0, 18, 32, 25), (0, 25, 35, 22), (0, 22, 38, 19), (0, 19, 39, 18), (33, 39, 17, 23), (45, 29, 11, 46), (37, 12, 19, 38), (11, 29, 44, 47), (37, 38, 15, 24), (19, 12, 36, 39), (1, 24, 40, 30), (1, 30, 41, 28), (1, 28, 36, 12), (1, 12, 37, 24), (2, 26, 34, 16), (2, 16, 43, 15), (2, 15, 38, 22), (2, 22, 35, 26), (41, 49, 50, 42), (24, 15, 43, 40), (3, 16, 34, 8), (3, 8, 33, 23), (3, 23, 42, 14), (3, 14, 43, 16), (40, 43, 51, 48), (9, 30, 40, 48), (43, 14, 20, 51), (49, 45, 46, 50), (20, 14, 42, 50), (45, 49, 9, 29), (48, 51, 47, 44), (29, 9, 48, 44), (47, 51, 20, 11), (11, 20, 50, 46), (10, 18, 39, 33), (4, 13, 32, 10), (4, 10, 33, 31), (5, 31, 33, 8), (5, 8, 34, 27), (6, 27, 34, 26), (6, 26, 35, 21), (7, 21, 35, 25), (7, 25, 32, 13), (41, 30, 9, 49), (80, 88, 91, 69), (62, 70, 84), (93, 69, 75, 94), (80, 69, 93), (52, 77, 84, 70), (52, 74, 87, 77), (52, 71, 90, 74), (52, 70, 91, 71), (85, 75, 69, 91), (97, 98, 63, 81), (89, 90, 71, 64), (63, 99, 96, 81), (89, 76, 67, 90), (71, 91, 88, 64), (53, 82, 92, 76), (53, 80, 93, 82), (53, 64, 88, 80), (53, 76, 89, 64), (54, 68, 86, 78), (54, 67, 95, 68), (54, 74, 90, 67), (54, 78, 87, 74), (93, 94, 102, 101), (76, 92, 95, 67), (55, 60, 86, 68), (55, 75, 85, 60), (55, 66, 94, 75), (55, 68, 95, 66), (92, 100, 103, 95), (61, 100, 92, 82), (95, 103, 72, 66), (101, 102, 98, 97), (72, 102, 94, 66), (97, 81, 61, 101), (100, 96, 99, 103), (81, 96, 100, 61), (99, 63, 72, 103), (63, 98, 102, 72), (62, 85, 91, 70), (56, 62, 84, 65), (56, 83, 85, 62), (57, 60, 85, 83), (57, 79, 86, 60), (58, 78, 86, 79), (58, 73, 87, 78), (59, 77, 87, 73), (59, 65, 84, 77), (93, 101, 61, 82)])
me_plane_004.materials.append(mat_material_006)
me_plane_004.use_remesh_preserve_volume = False
me_plane_004.use_remesh_preserve_attributes = False
me_plane_004.use_mirror_vertex_groups = False
me_plane_004.update()

# ---- objects
ob_cube = bpy.data.objects.new('Cube', me_cube)
ob_cylinder_001 = bpy.data.objects.new('Cylinder.001', me_cylinder_001)
ob_circle = bpy.data.objects.new('Circle', me_circle_002)
ob_cylinder = bpy.data.objects.new('Cylinder', me_cylinder)
ob_cylinder_003 = bpy.data.objects.new('Cylinder.003', me_cylinder_003)
ob_plane_002 = bpy.data.objects.new('Plane.002', me_plane_000)
ob_plane_003 = bpy.data.objects.new('Plane.003', me_plane_002)
ob_plane_004 = bpy.data.objects.new('Plane.004', me_plane_003)
ob_plane_005 = bpy.data.objects.new('Plane.005', me_plane_004)

# ---- transforms, parenting, visibility, modifiers, constraints
ob_cube.location = (2.58, 0.0, 3.388)
ob_cube.rotation_euler = (0.0, -0.0, -3.142)
ob_cube.lineart.crease_threshold = 0.0
ob_cylinder_001.parent = ob_cube
ob_cylinder_001.matrix_parent_inverse = Matrix(((-1.0, -1.51e-07, 0.0, 2.58), (1.51e-07, -1.0, 0.0, -3.896e-07), (0.0, 0.0, 1.0, -3.388), (0.0, 0.0, 0.0, 1.0)))
ob_cylinder_001.location = (2.946, 0.0, 3.391)
ob_cylinder_001.scale = (0.0054, 0.0054, 1.257)
ob_cylinder_001.lineart.crease_threshold = 0.0
ob_circle.location = (0.0, 0.1651, 0.0)
ob_circle.lineart.crease_threshold = 0.0
ob_cylinder.location = (0.0, 0.1651, 0.0)
ob_cylinder.lineart.crease_threshold = 0.0
ob_cylinder_003.location = (0.0, 0.1651, 0.0)
ob_cylinder_003.lineart.crease_threshold = 0.0
ob_plane_002.location = (0.0, 0.1651, 0.0)
ob_plane_002.lineart.crease_threshold = 0.0
ob_plane_003.location = (0.0, 0.1651, 0.0)
ob_plane_003.lineart.crease_threshold = 0.0
ob_plane_004.location = (0.0, 0.1651, 0.0)
ob_plane_004.lineart.crease_threshold = 0.0
ob_plane_005.location = (0.0, 0.1651, 0.0)
ob_plane_005.lineart.crease_threshold = 0.0

# ---- collection membership
col_collection_1.objects.link(ob_cube)
col_collection_1.objects.link(ob_cylinder_001)
col_collection_1.objects.link(ob_circle)
col_collection_1.objects.link(ob_cylinder)
col_collection_1.objects.link(ob_cylinder_003)
col_collection_1.objects.link(ob_plane_002)
col_collection_1.objects.link(ob_plane_003)
col_collection_1.objects.link(ob_plane_004)
col_collection_1.objects.link(ob_plane_005)

# ---- scene / render settings (as saved in the file)
scene.frame_start = 1; scene.frame_end = 250; scene.frame_set(1)
scene.render.engine = 'BLENDER_EEVEE_NEXT'
scene.render.resolution_percentage = 50
scene.render.dither_intensity = 0.0
scene.cycles.use_denoising = False
scene.cycles.samples = 10
scene.cycles.sampling_pattern = 'TABULATED_SOBOL'
scene.cycles.light_sampling_threshold = 0.0
scene.cycles.use_adaptive_sampling = False
scene.cycles.use_light_tree = False
scene.cycles.blur_glossy = 0.0
scene.cycles.pixel_filter_type = 'GAUSSIAN'
scene.cycles.sample_clamp_indirect = 0.0
scene.view_settings.view_transform = 'Standard'
bpy.context.view_layer.update()

# ---- added for rendering (the .blend has no active camera and no usable light): camera, sun
cam_auto = bpy.data.cameras.new('AutoCamera')
cam_auto.lens = 50.0
cam_auto.sensor_width = 36.0
cam_auto.clip_end = 1000.0
ob_auto_camera = bpy.data.objects.new('AutoCamera', cam_auto)
scene.collection.objects.link(ob_auto_camera)
ob_auto_camera.location = (7.3252, -8.42906, 8.21695)
ob_auto_camera.rotation_euler = (1.09748, -7.21219e-08, 0.694738)
scene.camera = ob_auto_camera
light_auto_sun = bpy.data.lights.new('AutoSun', 'SUN')
light_auto_sun.energy = 3.0
light_auto_sun.angle = 0.0523599
ob_auto_sun = bpy.data.objects.new('AutoSun', light_auto_sun)
scene.collection.objects.link(ob_auto_sun)
ob_auto_sun.rotation_euler = (0.872665, 0.174533, 0.523599)
bpy.context.view_layer.update()
